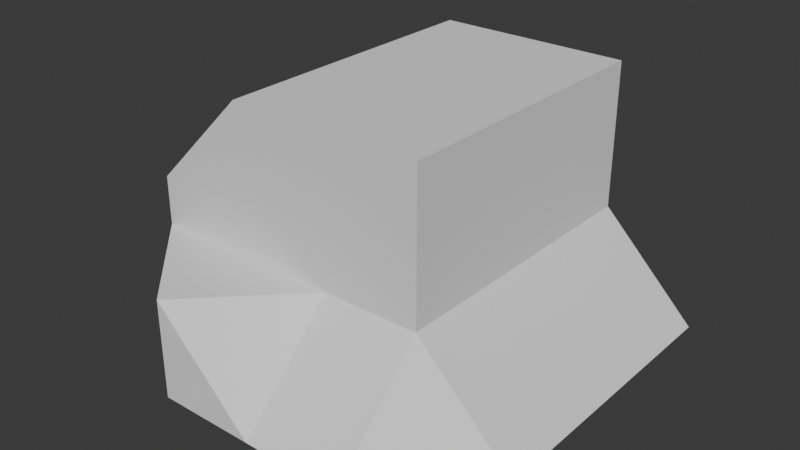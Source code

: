 # Source: model_slopes_basic.blend  (saved by Blender 4.2.66; exported with 4.5.12 LTS)
import bpy
from mathutils import Matrix  # noqa: F401  (used for matrix-valued properties, if any)

bpy.ops.wm.read_factory_settings(use_empty=True)
scene = bpy.context.scene
scene.name = 'Scene'

# ---- collections
col_collection = bpy.data.collections.new('Collection'); scene.collection.children.link(col_collection)

# ---- world
world_world = bpy.data.worlds.new('World'); scene.world = world_world
world_world.use_nodes = True; world_world.node_tree.nodes.clear()
_N = world_world.node_tree.nodes; _L = world_world.node_tree.links
n0 = _N.new('ShaderNodeOutputWorld'); n0.name = 'World Output'; n0.location = (300, 300)
n1 = _N.new('ShaderNodeBackground'); n1.name = 'Background'; n1.location = (10, 300)
n1.inputs[0].default_value = (0.05088, 0.05088, 0.05088, 1.0)
_L.new(n1.outputs[0], n0.inputs[0])
n0.is_active_output = True
world_world.color = (0.05088, 0.05088, 0.05088)
world_world.use_sun_shadow = False
world_world.sun_shadow_jitter_overblur = 0.0

# ---- meshes
me_plane_002 = bpy.data.meshes.new('Plane.002')
me_plane_002.from_pydata([(-4.0, -2.0, 0.0), (-2.0, -2.0, 0.0), (-2.0, 4.0, 0.0), (2.0, -2.0, 0.0), (2.0, 4.0, 0.0), (-2.0, -4.0, 0.0), (2.0, -4.0, 0.0), (4.0, -2.0, 0.0), (-4.0, -2.0, 2.0), (-2.0, -2.0, 2.0), (-4.0, 4.0, 2.0), (-2.0, 4.0, 2.0), (2.0, -2.0, 2.0), (2.0, 4.0, 2.0), (-2.0, -4.0, 2.0), (0.0, -4.0, 0.0), (0.0, -2.0, 2.0), (4.0, 4.0, 0.0), (-4.0, 2.0, 0.0), (-4.0, 4.0, 3.0), (-4.0, -2.0, 3.0), (-2.0, -2.0, 5.0), (-2.0, 4.0, 5.0), (2.0, -2.0, 5.0), (2.0, 4.0, 5.0), (0.0, -2.0, 5.0)], [], [(18, 10, 2), (2, 4, 3, 1), (3, 6, 15, 5, 1), (1, 5, 0), (3, 7, 6), (10, 8, 20, 19), (9, 16, 25, 21), (6, 12, 16, 15), (9, 8, 14), (16, 14, 15), (12, 6, 7), (0, 5, 14, 8), (4, 2, 11, 13), (15, 14, 5), (14, 16, 9), (18, 2, 1, 0), (11, 2, 10), (4, 17, 7, 3), (4, 13, 17), (13, 12, 7, 17), (0, 8, 10, 18), (20, 21, 22, 19), (22, 21, 25, 23, 24), (16, 12, 23, 25), (11, 10, 19, 22), (8, 9, 21, 20), (13, 11, 22, 24), (12, 13, 24, 23)])
_uv = me_plane_002.uv_layers.new(name='UVMap')
_uv.uv.foreach_set('vector', [0.0, 0.0, 0.0, 1.0, 1.0, 1.0, 1.0, 1.0, 1.0, 1.0, 1.0, 0.0, 1.0, 0.0, 1.0, 0.0, 1.0, 0.0, 1.0, 0.0, 1.0, 0.0, 1.0, 0.0, 1.0, 0.0, 1.0, 0.0, 0.0, 0.0, 1.0, 0.0, 1.0, 0.0, 1.0, 0.0, 0.0, 1.0, 0.0, 0.0, 0.0, 0.0, 0.0, 1.0, 1.0, 0.0, 1.0, 0.0, 1.0, 0.0, 1.0, 0.0, 1.0, 0.0, 0.0, 0.0, 1.0, 0.0, 1.0, 0.0, 1.0, 0.0, 0.0, 0.0, 1.0, 0.0, 1.0, 0.0, 1.0, 0.0, 1.0, 0.0, 0.0, 0.0, 1.0, 0.0, 1.0, 0.0, 0.0, 0.0, 1.0, 0.0, 1.0, 0.0, 0.0, 0.0, 1.0, 1.0, 1.0, 1.0, 1.0, 1.0, 1.0, 1.0, 1.0, 0.0, 1.0, 0.0, 1.0, 0.0, 1.0, 0.0, 1.0, 0.0, 1.0, 0.0, 0.0, 0.0, 1.0, 1.0, 1.0, 0.0, 0.0, 0.0, 1.0, 1.0, 1.0, 1.0, 0.0, 1.0, 1.0, 1.0, 0.0, 0.0, 1.0, 0.0, 1.0, 0.0, 1.0, 1.0, 1.0, 1.0, 0.0, 0.0, 1.0, 1.0, 0.0, 0.0, 1.0, 0.0, 0.0, 0.0, 0.0, 0.0, 0.0, 0.0, 0.0, 1.0, 0.0, 0.0, 0.0, 0.0, 1.0, 0.0, 1.0, 1.0, 0.0, 1.0, 1.0, 1.0, 1.0, 0.0, 1.0, 0.0, 1.0, 0.0, 1.0, 1.0, 1.0, 0.0, 0.0, 0.0, 0.0, 0.0, 1.0, 0.0, 1.0, 1.0, 0.0, 1.0, 0.0, 1.0, 1.0, 1.0, 0.0, 0.0, 1.0, 0.0, 1.0, 0.0, 0.0, 0.0, 1.0, 1.0, 1.0, 1.0, 1.0, 1.0, 1.0, 1.0, 0.0, 0.0, 1.0, 1.0, 1.0, 1.0, 0.0, 0.0])
me_plane_002.update()

# ---- objects
ob_plane_001 = bpy.data.objects.new('Plane.001', me_plane_002)

# ---- transforms, parenting, visibility, modifiers, constraints
ob_plane_001.location = (4.0, -6.0, 0.0)

# ---- collection membership
col_collection.objects.link(ob_plane_001)

# ---- scene / render settings (as saved in the file)
scene.frame_start = 1; scene.frame_end = 250; scene.frame_set(1)
scene.render.engine = 'BLENDER_EEVEE_NEXT'
scene.cycles.sampling_pattern = 'TABULATED_SOBOL'
scene.eevee.ray_tracing_options.trace_max_roughness = 0.0
bpy.context.view_layer.update()

# ---- added for rendering (the .blend has no active camera and no usable light): camera, sun
cam_auto = bpy.data.cameras.new('AutoCamera')
cam_auto.lens = 50.0
cam_auto.sensor_width = 36.0
cam_auto.clip_end = 1000.0
ob_auto_camera = bpy.data.objects.new('AutoCamera', cam_auto)
scene.collection.objects.link(ob_auto_camera)
ob_auto_camera.location = (15.4444, -19.7333, 11.6555)
ob_auto_camera.rotation_euler = (1.09748, -7.21219e-08, 0.694738)
scene.camera = ob_auto_camera
light_auto_sun = bpy.data.lights.new('AutoSun', 'SUN')
light_auto_sun.energy = 3.0
light_auto_sun.angle = 0.0523599
ob_auto_sun = bpy.data.objects.new('AutoSun', light_auto_sun)
scene.collection.objects.link(ob_auto_sun)
ob_auto_sun.rotation_euler = (0.872665, 0.174533, 0.523599)
bpy.context.view_layer.update()

